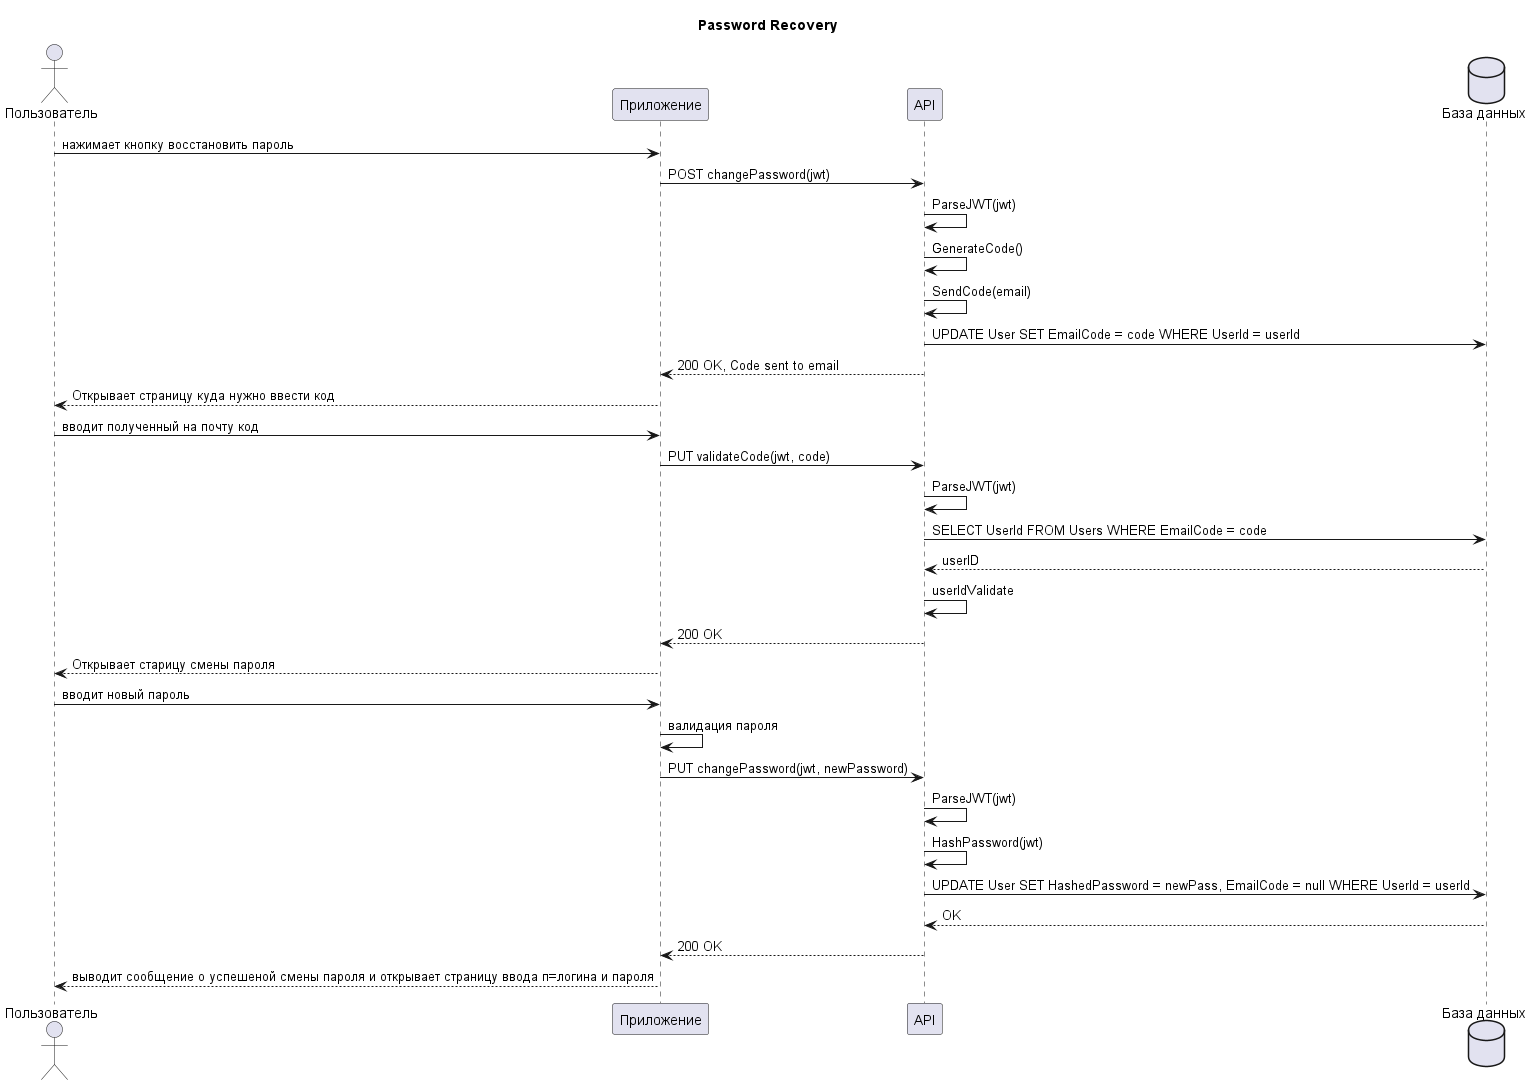

The diagram above was rendered by PlantUML. Its source (embedded in the PNG):
@startuml Password Recovery
title Password Recovery
actor "Пользователь" as user
participant "Приложение" as webApp
participant API
database "База данных" as db
user -> webApp: нажимает кнопку восстановить пароль
webApp -> API: POST changePassword(jwt)
API -> API: ParseJWT(jwt)
API -> API: GenerateCode()
API -> API: SendCode(email)
API -> db: UPDATE User SET EmailCode = code WHERE UserId = userId
API --> webApp: 200 OK, Code sent to email
webApp --> user: Открывает страницу куда нужно ввести код
user -> webApp: вводит полученный на почту код 
webApp -> API: PUT validateCode(jwt, code)
API -> API: ParseJWT(jwt)
API -> db: SELECT UserId FROM Users WHERE EmailCode = code 
db --> API: userID 
API -> API: userIdValidate
API --> webApp: 200 OK
webApp --> user: Открывает старицу смены пароля
user -> webApp: вводит новый пароль 
webApp -> webApp: валидация пароля
webApp -> API: PUT changePassword(jwt, newPassword)
API -> API: ParseJWT(jwt)
API -> API: HashPassword(jwt)
API -> db: UPDATE User SET HashedPassword = newPass, EmailCode = null WHERE UserId = userId
db --> API: OK
API --> webApp: 200 OK
webApp --> user: выводит сообщение о успешеной смены пароля и открывает страницу ввода п=логина и пароля 
@enduml